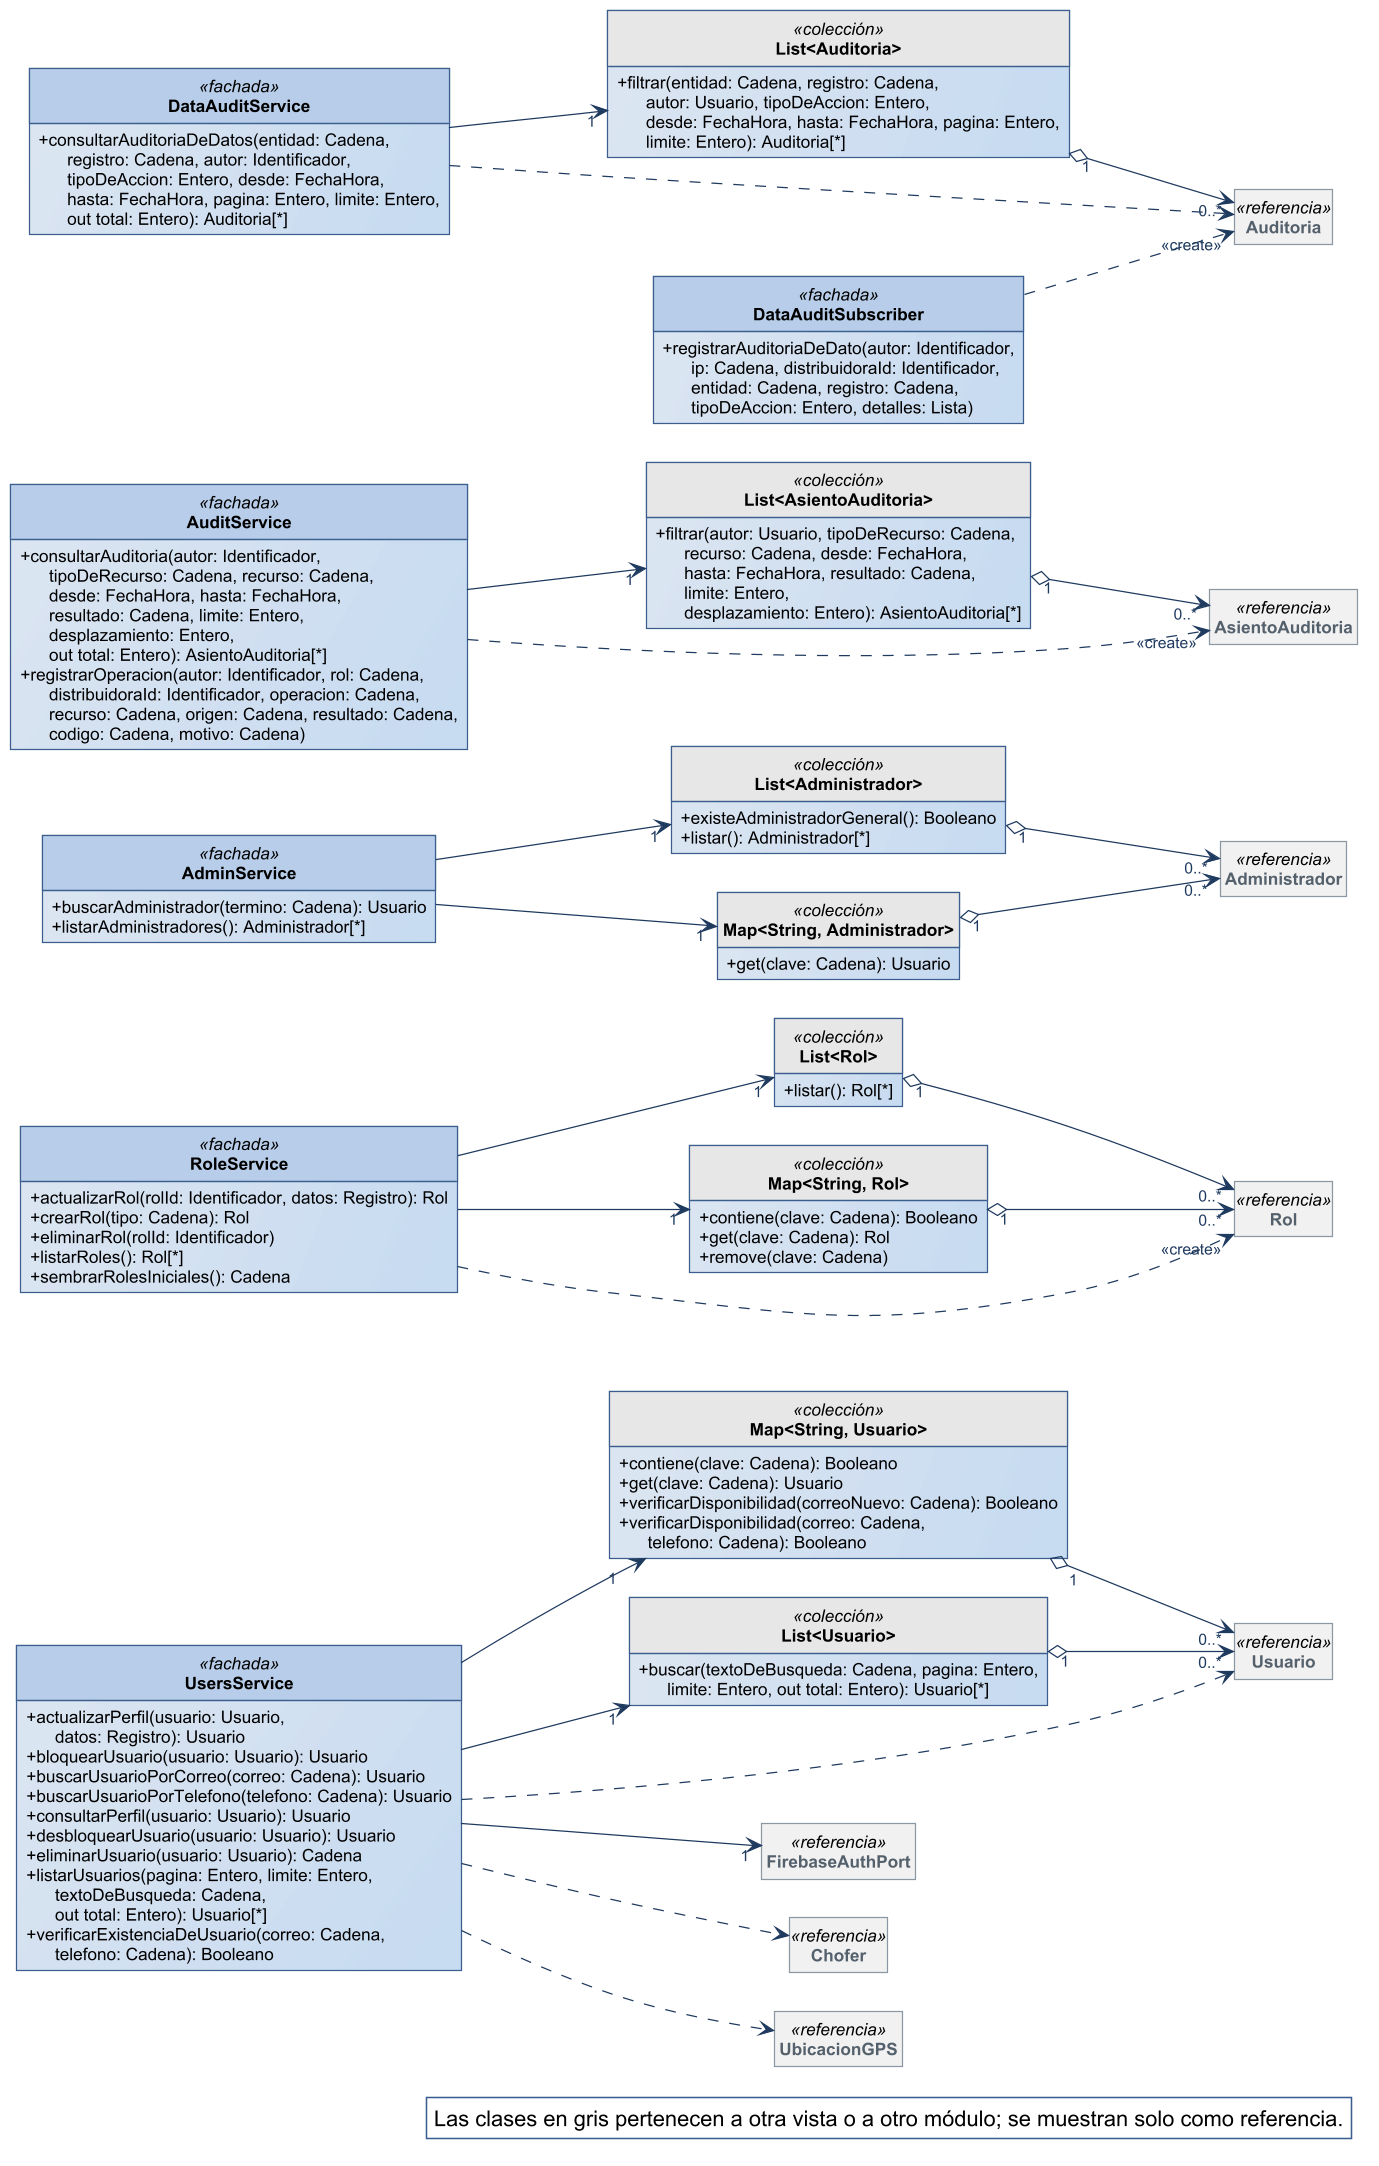

The diagram above was rendered by PlantUML. Its source (embedded in the PNG):
@startuml
!include ../estilo-vp.iuml
skinparam nodesep 40
skinparam ranksep 55
skinparam genericDisplay old
skinparam class<<referencia>> {
  BackgroundColor #F1F1F1
  BorderColor #8A97A3
  FontColor #55616C
}
skinparam class<<fachada>> {
  HeaderBackgroundColor #B7CDE8
}
skinparam class<<controlador>> {
  HeaderBackgroundColor #B7CDE8
}
skinparam class<<fabricación pura>> {
  HeaderBackgroundColor #E4ECF6
}
skinparam class<<colección>> {
  HeaderBackgroundColor #E6E6E6
}
skinparam class<<adaptador>> {
  HeaderBackgroundColor #D5E3F3
}
skinparam packageStyle rectangle
hide circle
hide empty members

left to right direction
skinparam nodesep 25
skinparam ranksep 90
class "Map<String, Usuario>" as Map_String_Usuario <<colección>> {
  + contiene(clave: Cadena): Booleano
  + get(clave: Cadena): Usuario
  + verificarDisponibilidad(correoNuevo: Cadena): Booleano
  + verificarDisponibilidad(correo: Cadena,\n      telefono: Cadena): Booleano
}
class UsersService <<fachada>> {
  + actualizarPerfil(usuario: Usuario,\n      datos: Registro): Usuario
  + bloquearUsuario(usuario: Usuario): Usuario
  + buscarUsuarioPorCorreo(correo: Cadena): Usuario
  + buscarUsuarioPorTelefono(telefono: Cadena): Usuario
  + consultarPerfil(usuario: Usuario): Usuario
  + desbloquearUsuario(usuario: Usuario): Usuario
  + eliminarUsuario(usuario: Usuario): Cadena
  + listarUsuarios(pagina: Entero, limite: Entero,\n      textoDeBusqueda: Cadena,\n      out total: Entero): Usuario[*]
  + verificarExistenciaDeUsuario(correo: Cadena,\n      telefono: Cadena): Booleano
}
class "List<Usuario>" as List_Usuario <<colección>> {
  + buscar(textoDeBusqueda: Cadena, pagina: Entero,\n      limite: Entero, out total: Entero): Usuario[*]
}
class RoleService <<fachada>> {
  + actualizarRol(rolId: Identificador, datos: Registro): Rol
  + crearRol(tipo: Cadena): Rol
  + eliminarRol(rolId: Identificador)
  + listarRoles(): Rol[*]
  + sembrarRolesIniciales(): Cadena
}
class "List<Rol>" as List_Rol <<colección>> {
  + listar(): Rol[*]
}
class "Map<String, Rol>" as Map_String_Rol <<colección>> {
  + contiene(clave: Cadena): Booleano
  + get(clave: Cadena): Rol
  + remove(clave: Cadena)
}
class "List<Administrador>" as List_Administrador <<colección>> {
  + existeAdministradorGeneral(): Booleano
  + listar(): Administrador[*]
}
class AdminService <<fachada>> {
  + buscarAdministrador(termino: Cadena): Usuario
  + listarAdministradores(): Administrador[*]
}
class "Map<String, Administrador>" as Map_String_Administrador <<colección>> {
  + get(clave: Cadena): Usuario
}
class AuditService <<fachada>> {
  + consultarAuditoria(autor: Identificador,\n      tipoDeRecurso: Cadena, recurso: Cadena,\n      desde: FechaHora, hasta: FechaHora,\n      resultado: Cadena, limite: Entero,\n      desplazamiento: Entero,\n      out total: Entero): AsientoAuditoria[*]
  + registrarOperacion(autor: Identificador, rol: Cadena,\n      distribuidoraId: Identificador, operacion: Cadena,\n      recurso: Cadena, origen: Cadena, resultado: Cadena,\n      codigo: Cadena, motivo: Cadena)
}
class "List<AsientoAuditoria>" as List_AsientoAuditoria <<colección>> {
  + filtrar(autor: Usuario, tipoDeRecurso: Cadena,\n      recurso: Cadena, desde: FechaHora,\n      hasta: FechaHora, resultado: Cadena,\n      limite: Entero,\n      desplazamiento: Entero): AsientoAuditoria[*]
}
class DataAuditService <<fachada>> {
  + consultarAuditoriaDeDatos(entidad: Cadena,\n      registro: Cadena, autor: Identificador,\n      tipoDeAccion: Entero, desde: FechaHora,\n      hasta: FechaHora, pagina: Entero, limite: Entero,\n      out total: Entero): Auditoria[*]
}
class "List<Auditoria>" as List_Auditoria <<colección>> {
  + filtrar(entidad: Cadena, registro: Cadena,\n      autor: Usuario, tipoDeAccion: Entero,\n      desde: FechaHora, hasta: FechaHora, pagina: Entero,\n      limite: Entero): Auditoria[*]
}
class DataAuditSubscriber <<fachada>> {
  + registrarAuditoriaDeDato(autor: Identificador,\n      ip: Cadena, distribuidoraId: Identificador,\n      entidad: Cadena, registro: Cadena,\n      tipoDeAccion: Entero, detalles: Lista)
}
class Usuario <<referencia>>
class Administrador <<referencia>>
class Rol <<referencia>>
class AsientoAuditoria <<referencia>>
class Auditoria <<referencia>>
class FirebaseAuthPort <<referencia>>
class Chofer <<referencia>>
class UbicacionGPS <<referencia>>

Map_String_Usuario "1" o--> "0..*" Usuario
List_Usuario "1" o--> "0..*" Usuario
List_Administrador "1" o--> "0..*" Administrador
Map_String_Administrador "1" o--> "0..*" Administrador
List_Rol "1" o--> "0..*" Rol
Map_String_Rol "1" o--> "0..*" Rol
List_AsientoAuditoria "1" o--> "0..*" AsientoAuditoria
List_Auditoria "1" o--> "0..*" Auditoria
AdminService --> "1" List_Administrador
AdminService --> "1" Map_String_Administrador
AuditService --> "1" List_AsientoAuditoria
DataAuditService --> "1" List_Auditoria
RoleService --> "1" List_Rol
RoleService --> "1" Map_String_Rol
UsersService --> "1" FirebaseAuthPort
UsersService --> "1" List_Usuario
UsersService --> "1" Map_String_Usuario
AuditService ..> "<<create>>" AsientoAuditoria
DataAuditService ..> Auditoria
DataAuditSubscriber ..> "<<create>>" Auditoria
RoleService ..> "<<create>>" Rol
UsersService ..> Chofer
UsersService ..> UbicacionGPS
UsersService ..> Usuario

legend bottom right
  Las clases en gris pertenecen a otra vista o a otro módulo; se muestran solo como referencia.
endlegend
@enduml